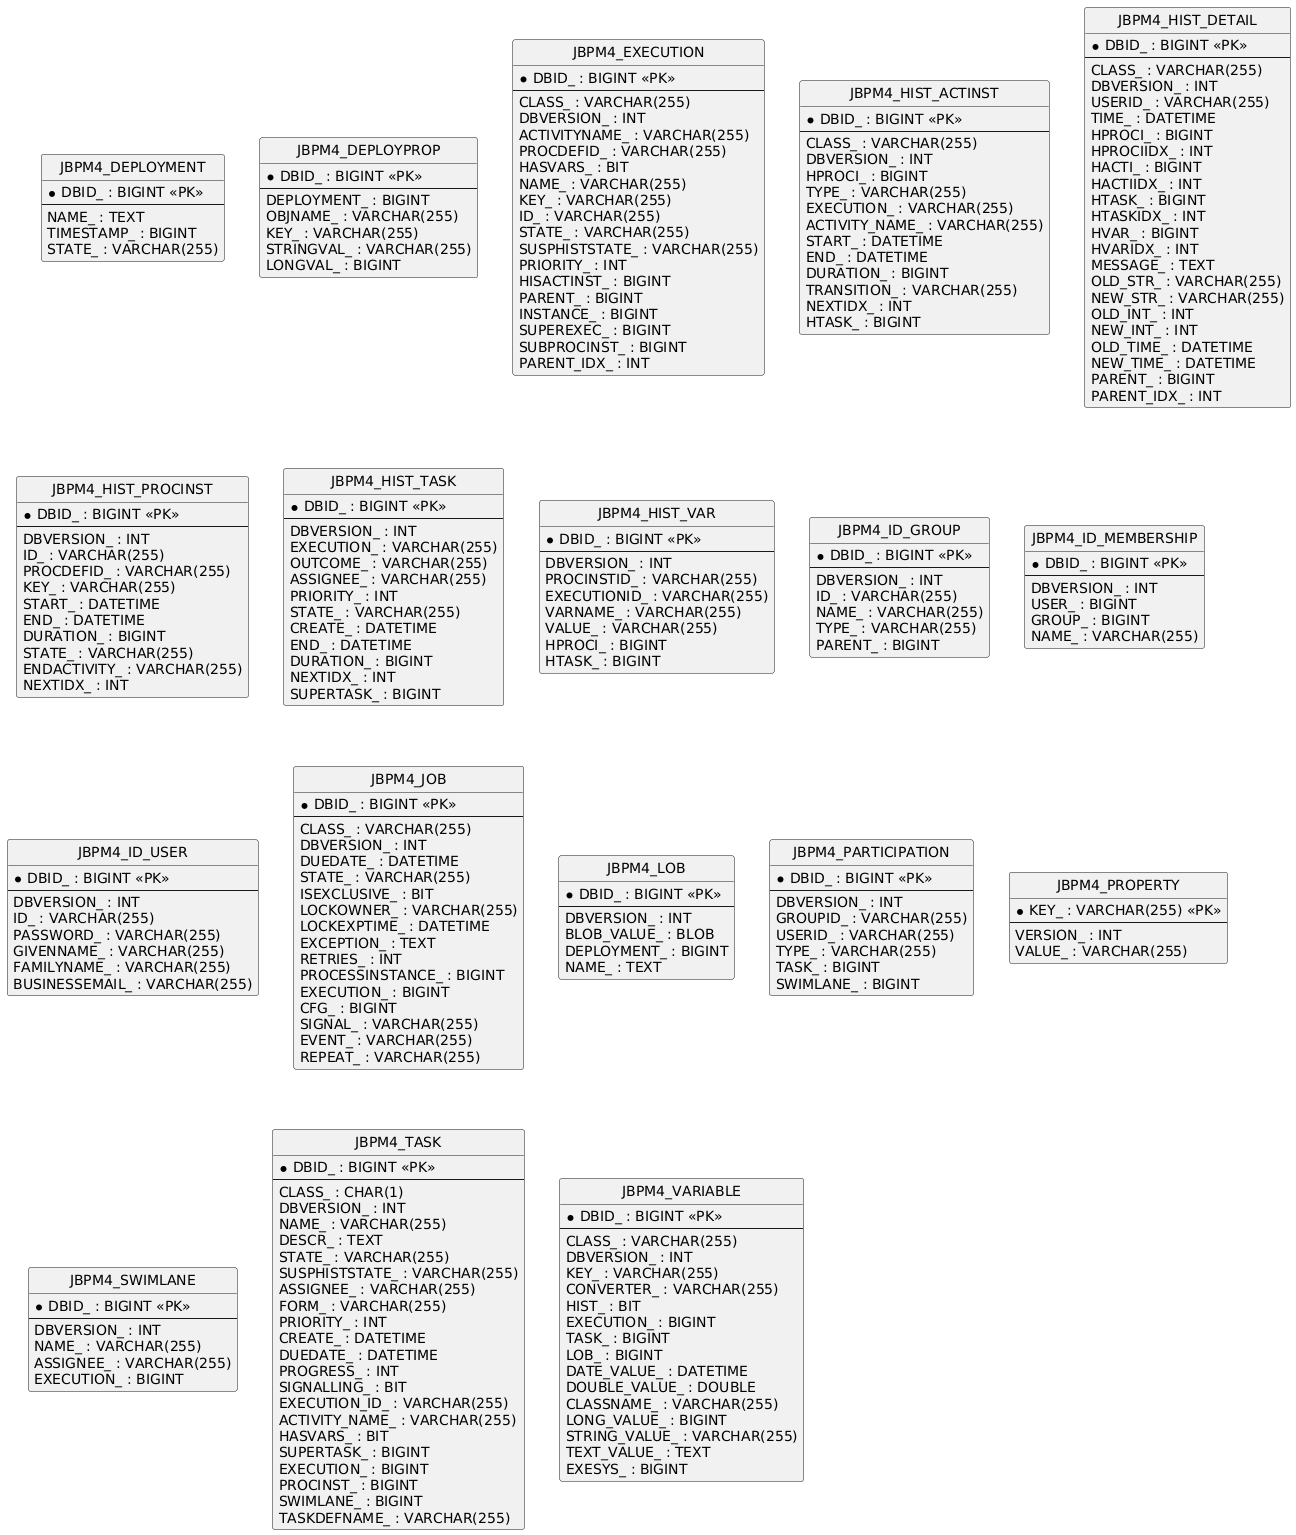

The diagram above was rendered by PlantUML. Its source (embedded in the PNG):
@startuml
hide circle
skinparam linetype ortho

entity "JBPM4_DEPLOYMENT" as JBPM4_DEPLOYMENT {
  * DBID_ : BIGINT <<PK>>
  --
  NAME_ : TEXT
  TIMESTAMP_ : BIGINT
  STATE_ : VARCHAR(255)
}

entity "JBPM4_DEPLOYPROP" as JBPM4_DEPLOYPROP {
  * DBID_ : BIGINT <<PK>>
  --
  DEPLOYMENT_ : BIGINT
  OBJNAME_ : VARCHAR(255)
  KEY_ : VARCHAR(255)
  STRINGVAL_ : VARCHAR(255)
  LONGVAL_ : BIGINT
}

entity "JBPM4_EXECUTION" as JBPM4_EXECUTION {
  * DBID_ : BIGINT <<PK>>
  --
  CLASS_ : VARCHAR(255)
  DBVERSION_ : INT
  ACTIVITYNAME_ : VARCHAR(255)
  PROCDEFID_ : VARCHAR(255)
  HASVARS_ : BIT
  NAME_ : VARCHAR(255)
  KEY_ : VARCHAR(255)
  ID_ : VARCHAR(255)
  STATE_ : VARCHAR(255)
  SUSPHISTSTATE_ : VARCHAR(255)
  PRIORITY_ : INT
  HISACTINST_ : BIGINT
  PARENT_ : BIGINT
  INSTANCE_ : BIGINT
  SUPEREXEC_ : BIGINT
  SUBPROCINST_ : BIGINT
  PARENT_IDX_ : INT
}

entity "JBPM4_HIST_ACTINST" as JBPM4_HIST_ACTINST {
  * DBID_ : BIGINT <<PK>>
  --
  CLASS_ : VARCHAR(255)
  DBVERSION_ : INT
  HPROCI_ : BIGINT
  TYPE_ : VARCHAR(255)
  EXECUTION_ : VARCHAR(255)
  ACTIVITY_NAME_ : VARCHAR(255)
  START_ : DATETIME
  END_ : DATETIME
  DURATION_ : BIGINT
  TRANSITION_ : VARCHAR(255)
  NEXTIDX_ : INT
  HTASK_ : BIGINT
}

entity "JBPM4_HIST_DETAIL" as JBPM4_HIST_DETAIL {
  * DBID_ : BIGINT <<PK>>
  --
  CLASS_ : VARCHAR(255)
  DBVERSION_ : INT
  USERID_ : VARCHAR(255)
  TIME_ : DATETIME
  HPROCI_ : BIGINT
  HPROCIIDX_ : INT
  HACTI_ : BIGINT
  HACTIIDX_ : INT
  HTASK_ : BIGINT
  HTASKIDX_ : INT
  HVAR_ : BIGINT
  HVARIDX_ : INT
  MESSAGE_ : TEXT
  OLD_STR_ : VARCHAR(255)
  NEW_STR_ : VARCHAR(255)
  OLD_INT_ : INT
  NEW_INT_ : INT
  OLD_TIME_ : DATETIME
  NEW_TIME_ : DATETIME
  PARENT_ : BIGINT
  PARENT_IDX_ : INT
}

entity "JBPM4_HIST_PROCINST" as JBPM4_HIST_PROCINST {
  * DBID_ : BIGINT <<PK>>
  --
  DBVERSION_ : INT
  ID_ : VARCHAR(255)
  PROCDEFID_ : VARCHAR(255)
  KEY_ : VARCHAR(255)
  START_ : DATETIME
  END_ : DATETIME
  DURATION_ : BIGINT
  STATE_ : VARCHAR(255)
  ENDACTIVITY_ : VARCHAR(255)
  NEXTIDX_ : INT
}

entity "JBPM4_HIST_TASK" as JBPM4_HIST_TASK {
  * DBID_ : BIGINT <<PK>>
  --
  DBVERSION_ : INT
  EXECUTION_ : VARCHAR(255)
  OUTCOME_ : VARCHAR(255)
  ASSIGNEE_ : VARCHAR(255)
  PRIORITY_ : INT
  STATE_ : VARCHAR(255)
  CREATE_ : DATETIME
  END_ : DATETIME
  DURATION_ : BIGINT
  NEXTIDX_ : INT
  SUPERTASK_ : BIGINT
}

entity "JBPM4_HIST_VAR" as JBPM4_HIST_VAR {
  * DBID_ : BIGINT <<PK>>
  --
  DBVERSION_ : INT
  PROCINSTID_ : VARCHAR(255)
  EXECUTIONID_ : VARCHAR(255)
  VARNAME_ : VARCHAR(255)
  VALUE_ : VARCHAR(255)
  HPROCI_ : BIGINT
  HTASK_ : BIGINT
}

entity "JBPM4_ID_GROUP" as JBPM4_ID_GROUP {
  * DBID_ : BIGINT <<PK>>
  --
  DBVERSION_ : INT
  ID_ : VARCHAR(255)
  NAME_ : VARCHAR(255)
  TYPE_ : VARCHAR(255)
  PARENT_ : BIGINT
}

entity "JBPM4_ID_MEMBERSHIP" as JBPM4_ID_MEMBERSHIP {
  * DBID_ : BIGINT <<PK>>
  --
  DBVERSION_ : INT
  USER_ : BIGINT
  GROUP_ : BIGINT
  NAME_ : VARCHAR(255)
}

entity "JBPM4_ID_USER" as JBPM4_ID_USER {
  * DBID_ : BIGINT <<PK>>
  --
  DBVERSION_ : INT
  ID_ : VARCHAR(255)
  PASSWORD_ : VARCHAR(255)
  GIVENNAME_ : VARCHAR(255)
  FAMILYNAME_ : VARCHAR(255)
  BUSINESSEMAIL_ : VARCHAR(255)
}

entity "JBPM4_JOB" as JBPM4_JOB {
  * DBID_ : BIGINT <<PK>>
  --
  CLASS_ : VARCHAR(255)
  DBVERSION_ : INT
  DUEDATE_ : DATETIME
  STATE_ : VARCHAR(255)
  ISEXCLUSIVE_ : BIT
  LOCKOWNER_ : VARCHAR(255)
  LOCKEXPTIME_ : DATETIME
  EXCEPTION_ : TEXT
  RETRIES_ : INT
  PROCESSINSTANCE_ : BIGINT
  EXECUTION_ : BIGINT
  CFG_ : BIGINT
  SIGNAL_ : VARCHAR(255)
  EVENT_ : VARCHAR(255)
  REPEAT_ : VARCHAR(255)
}

entity "JBPM4_LOB" as JBPM4_LOB {
  * DBID_ : BIGINT <<PK>>
  --
  DBVERSION_ : INT
  BLOB_VALUE_ : BLOB
  DEPLOYMENT_ : BIGINT
  NAME_ : TEXT
}

entity "JBPM4_PARTICIPATION" as JBPM4_PARTICIPATION {
  * DBID_ : BIGINT <<PK>>
  --
  DBVERSION_ : INT
  GROUPID_ : VARCHAR(255)
  USERID_ : VARCHAR(255)
  TYPE_ : VARCHAR(255)
  TASK_ : BIGINT
  SWIMLANE_ : BIGINT
}

entity "JBPM4_PROPERTY" as JBPM4_PROPERTY {
  * KEY_ : VARCHAR(255) <<PK>>
  --
  VERSION_ : INT
  VALUE_ : VARCHAR(255)
}

entity "JBPM4_SWIMLANE" as JBPM4_SWIMLANE {
  * DBID_ : BIGINT <<PK>>
  --
  DBVERSION_ : INT
  NAME_ : VARCHAR(255)
  ASSIGNEE_ : VARCHAR(255)
  EXECUTION_ : BIGINT
}

entity "JBPM4_TASK" as JBPM4_TASK {
  * DBID_ : BIGINT <<PK>>
  --
  CLASS_ : CHAR(1)
  DBVERSION_ : INT
  NAME_ : VARCHAR(255)
  DESCR_ : TEXT
  STATE_ : VARCHAR(255)
  SUSPHISTSTATE_ : VARCHAR(255)
  ASSIGNEE_ : VARCHAR(255)
  FORM_ : VARCHAR(255)
  PRIORITY_ : INT
  CREATE_ : DATETIME
  DUEDATE_ : DATETIME
  PROGRESS_ : INT
  SIGNALLING_ : BIT
  EXECUTION_ID_ : VARCHAR(255)
  ACTIVITY_NAME_ : VARCHAR(255)
  HASVARS_ : BIT
  SUPERTASK_ : BIGINT
  EXECUTION_ : BIGINT
  PROCINST_ : BIGINT
  SWIMLANE_ : BIGINT
  TASKDEFNAME_ : VARCHAR(255)
}

entity "JBPM4_VARIABLE" as JBPM4_VARIABLE {
  * DBID_ : BIGINT <<PK>>
  --
  CLASS_ : VARCHAR(255)
  DBVERSION_ : INT
  KEY_ : VARCHAR(255)
  CONVERTER_ : VARCHAR(255)
  HIST_ : BIT
  EXECUTION_ : BIGINT
  TASK_ : BIGINT
  LOB_ : BIGINT
  DATE_VALUE_ : DATETIME
  DOUBLE_VALUE_ : DOUBLE
  CLASSNAME_ : VARCHAR(255)
  LONG_VALUE_ : BIGINT
  STRING_VALUE_ : VARCHAR(255)
  TEXT_VALUE_ : TEXT
  EXESYS_ : BIGINT
}

@enduml